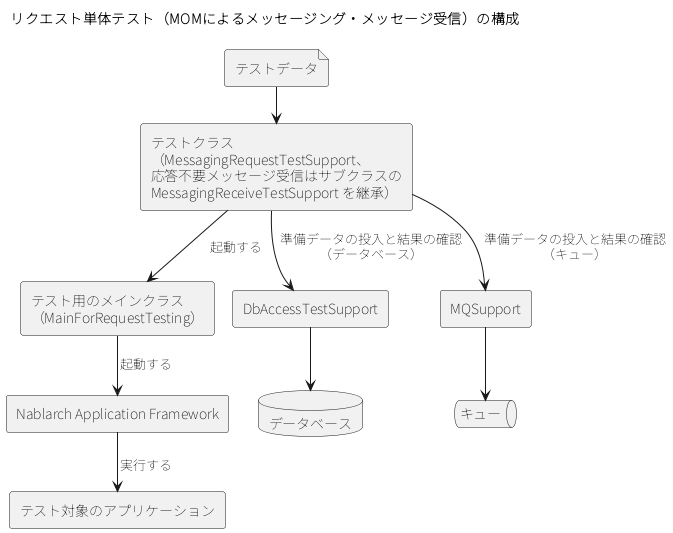

The diagram above was rendered by PlantUML. Its source (embedded in the PNG):
@startuml
!pragma layout smetana
skinparam shadowing false
skinparam defaultFontName "Noto Sans JP"
title リクエスト単体テスト（MOMによるメッセージング・メッセージ受信）の構成
file "テストデータ" as TD
rectangle "テストクラス\n（MessagingRequestTestSupport、\n応答不要メッセージ受信はサブクラスの\nMessagingReceiveTestSupport を継承）" as TC
rectangle "テスト用のメインクラス\n（MainForRequestTesting）" as MAIN
rectangle "Nablarch Application Framework" as NAF
rectangle "テスト対象のアプリケーション" as APP
rectangle "DbAccessTestSupport" as DATS
rectangle "MQSupport" as MQS
database "データベース" as DB
queue "キュー" as Q
TD --> TC
TC --> MAIN : 起動する
MAIN --> NAF : 起動する
NAF --> APP : 実行する
TC --> DATS : 準備データの投入と結果の確認\n（データベース）
TC --> MQS : 準備データの投入と結果の確認\n（キュー）
DATS --> DB
MQS --> Q
@enduml